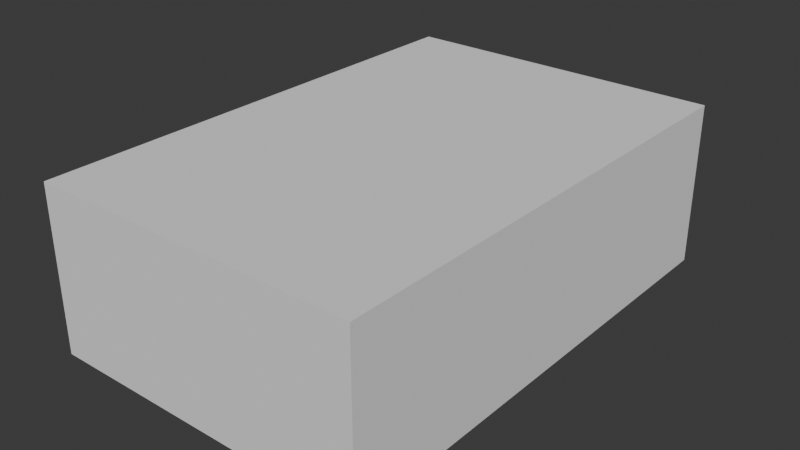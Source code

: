 # Source: dock.blend  (saved by Blender 5.1.30; exported with 4.5.12 LTS)
import bpy
from mathutils import Matrix  # noqa: F401  (used for matrix-valued properties, if any)

bpy.ops.wm.read_factory_settings(use_empty=True)
scene = bpy.context.scene
scene.name = 'Scene'

# ---- collections
col_collection = bpy.data.collections.new('Collection'); scene.collection.children.link(col_collection)

# ---- world
world_world = bpy.data.worlds.new('World'); scene.world = world_world
world_world.use_nodes = True; world_world.node_tree.nodes.clear()
_N = world_world.node_tree.nodes; _L = world_world.node_tree.links
n0 = _N.new('ShaderNodeOutputWorld'); n0.name = 'World Output'; n0.location = (200, 100)
n1 = _N.new('ShaderNodeBackground'); n1.name = 'Background'; n1.location = (-200, 100)
n1.inputs[0].default_value = (0.05088, 0.05088, 0.05088, 1.0)
_L.new(n1.outputs[0], n0.inputs[0])
n0.is_active_output = True
world_world.color = (0.05088, 0.05088, 0.05088)
world_world.sun_shadow_jitter_overblur = 0.0

# ---- meshes
me_cube = bpy.data.meshes.new('Cube')
me_cube.from_pydata([(2.0, 6.0, 0.5), (2.0, 6.0, -1.5), (2.0, 0.0, 0.5), (2.0, 0.0, -1.5), (-2.0, 6.0, 0.5), (-2.0, 6.0, -1.5), (-2.0, 0.0, 0.5), (-2.0, 0.0, -1.5)], [], [(3, 2, 6, 7), (5, 4, 0, 1), (1, 0, 2, 3), (7, 6, 4, 5), (5, 1, 3, 7), (0, 4, 6, 2)])
_uv = me_cube.uv_layers.new(name='UVMap')
_uv.uv.foreach_set('vector', [0.8333, -1.625, 0.8333, -0.2917, -1.833, -0.2917, -1.833, -1.625, -1.833, -1.625, -1.833, -0.2917, 0.8333, -0.2917, 0.8333, -1.625, 3.5, -1.625, 3.5, -0.2917, -0.5, -0.2917, -0.5, -1.625, -0.5, -1.625, -0.5, -0.2917, 3.5, -0.2917, 3.5, -1.625, -1.833, 3.375, 0.8333, 3.375, 0.8333, -0.625, -1.833, -0.625, 0.8333, 3.375, -1.833, 3.375, -1.833, -0.625, 0.8333, -0.625])
me_cube.update()

# ---- objects
ob_cube = bpy.data.objects.new('Cube', me_cube)

# ---- transforms, parenting, visibility, modifiers, constraints
ob_cube.location = (0.0, 0.0, 0.0)

# ---- collection membership
col_collection.objects.link(ob_cube)

# ---- scene / render settings (as saved in the file)
scene.frame_start = 1; scene.frame_end = 250; scene.frame_set(1)
scene.render.engine = 'BLENDER_EEVEE_NEXT'
scene.render.bake_bias = 0.0
scene.render.bake_samples = 0
scene.cycles.sampling_pattern = 'TABULATED_SOBOL'
scene.eevee.use_volume_custom_range = False
bpy.context.view_layer.update()

# ---- added for rendering (the .blend has no active camera and no usable light): camera, sun
cam_auto = bpy.data.cameras.new('AutoCamera')
cam_auto.lens = 50.0
cam_auto.sensor_width = 36.0
cam_auto.clip_end = 1000.0
ob_auto_camera = bpy.data.objects.new('AutoCamera', cam_auto)
scene.collection.objects.link(ob_auto_camera)
ob_auto_camera.location = (6.92375, -5.3085, 5.039)
ob_auto_camera.rotation_euler = (1.09748, -7.21219e-08, 0.694738)
scene.camera = ob_auto_camera
light_auto_sun = bpy.data.lights.new('AutoSun', 'SUN')
light_auto_sun.energy = 3.0
light_auto_sun.angle = 0.0523599
ob_auto_sun = bpy.data.objects.new('AutoSun', light_auto_sun)
scene.collection.objects.link(ob_auto_sun)
ob_auto_sun.rotation_euler = (0.872665, 0.174533, 0.523599)
bpy.context.view_layer.update()
